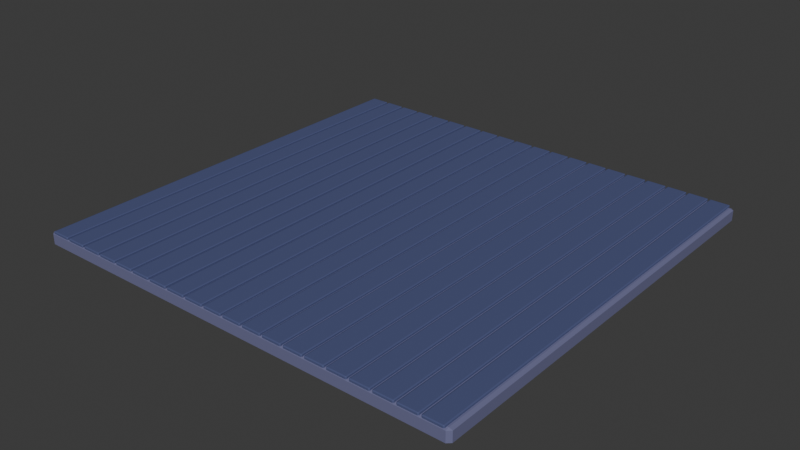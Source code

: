 # Source: Floor.blend  (saved by Blender 4.1.24; exported with 4.5.12 LTS)
import bpy
from mathutils import Matrix  # noqa: F401  (used for matrix-valued properties, if any)

bpy.ops.wm.read_factory_settings(use_empty=True)
scene = bpy.context.scene
scene.name = 'Scene'

# ---- collections
col_collection = bpy.data.collections.new('Collection'); scene.collection.children.link(col_collection)

# ---- materials (node trees are filled in below, after node groups)
mat_material_067 = bpy.data.materials.new('Material.067')
mat_material_067.use_transparent_shadow = False
mat_material_068 = bpy.data.materials.new('Material.068')
mat_material_068.use_transparent_shadow = False

# ---- material node trees
mat_material_067.use_nodes = True; mat_material_067.node_tree.nodes.clear()
_N = mat_material_067.node_tree.nodes; _L = mat_material_067.node_tree.links
n0 = _N.new('ShaderNodeBsdfPrincipled'); n0.name = 'Principled BSDF'; n0.location = (10, 300)
n0.inputs[0].default_value = (0.08022, 0.09759, 0.2232, 1.0)
n1 = _N.new('ShaderNodeOutputMaterial'); n1.name = 'Material Output'; n1.location = (300, 300)
_L.new(n0.outputs[0], n1.inputs[0])
n1.is_active_output = True
mat_material_068.use_nodes = True; mat_material_068.node_tree.nodes.clear()
_N = mat_material_068.node_tree.nodes; _L = mat_material_068.node_tree.links
n0 = _N.new('ShaderNodeBsdfPrincipled'); n0.name = 'Principled BSDF'; n0.location = (10, 300)
n0.inputs[0].default_value = (0.1559, 0.159, 0.2961, 1.0)
n1 = _N.new('ShaderNodeOutputMaterial'); n1.name = 'Material Output'; n1.location = (300, 300)
_L.new(n0.outputs[0], n1.inputs[0])
n1.is_active_output = True

# ---- world
world_world = bpy.data.worlds.new('World'); scene.world = world_world
world_world.use_nodes = True; world_world.node_tree.nodes.clear()
_N = world_world.node_tree.nodes; _L = world_world.node_tree.links
n0 = _N.new('ShaderNodeOutputWorld'); n0.name = 'World Output'; n0.location = (300, 300)
n1 = _N.new('ShaderNodeBackground'); n1.name = 'Background'; n1.location = (10, 300)
n1.inputs[0].default_value = (0.05088, 0.05088, 0.05088, 1.0)
_L.new(n1.outputs[0], n0.inputs[0])
n0.is_active_output = True
world_world.color = (0.05088, 0.05088, 0.05088)
world_world.use_sun_shadow = False
world_world.sun_shadow_jitter_overblur = 0.0

# ---- meshes
me_plane_006 = bpy.data.meshes.new('Plane.006')
me_plane_006.from_pydata([(-0.04607, -0.995, -0.005), (-0.04107, -1.0, -0.005), (-0.04107, -0.995, 0.0), (0.04107, -1.0, -0.005), (0.04607, -0.995, -0.005), (0.04107, -0.995, 0.0), (-0.04607, 0.995, -0.005), (-0.04107, 0.995, 0.0), (-0.04107, 1.0, -0.005), (0.04607, 0.995, -0.005), (0.04107, 1.0, -0.005), (0.04107, 0.995, 0.0), (-0.04607, -0.995, -0.025), (-0.04107, -0.995, -0.03), (-0.04107, -1.0, -0.025), (0.04107, -1.0, -0.025), (0.04107, -0.995, -0.03), (0.04607, -0.995, -0.025), (-0.04607, 0.995, -0.025), (-0.04107, 1.0, -0.025), (-0.04107, 0.995, -0.03), (0.04607, 0.995, -0.025), (0.04107, 0.995, -0.03), (0.04107, 1.0, -0.025), (0.05529, -0.995, -0.005), (0.06029, -1.0, -0.005), (0.06029, -0.995, 0.0), (0.1424, -1.0, -0.005), (0.1474, -0.995, -0.005), (0.1424, -0.995, 0.0), (0.05529, 0.995, -0.005), (0.06029, 0.995, 0.0), (0.06029, 1.0, -0.005), (0.1474, 0.995, -0.005), (0.1424, 1.0, -0.005), (0.1424, 0.995, 0.0), (0.05529, -0.995, -0.025), (0.06029, -0.995, -0.03), (0.06029, -1.0, -0.025), (0.1424, -1.0, -0.025), (0.1424, -0.995, -0.03), (0.1474, -0.995, -0.025), (0.05529, 0.995, -0.025), (0.06029, 1.0, -0.025), (0.06029, 0.995, -0.03), (0.1474, 0.995, -0.025), (0.1424, 0.995, -0.03), (0.1424, 1.0, -0.025), (0.1567, -0.995, -0.005), (0.1617, -1.0, -0.005), (0.1617, -0.995, 0.0), (0.2438, -1.0, -0.005), (0.2488, -0.995, -0.005), (0.2438, -0.995, 0.0), (0.1567, 0.995, -0.005), (0.1617, 0.995, 0.0), (0.1617, 1.0, -0.005), (0.2488, 0.995, -0.005), (0.2438, 1.0, -0.005), (0.2438, 0.995, 0.0), (0.1567, -0.995, -0.025), (0.1617, -0.995, -0.03), (0.1617, -1.0, -0.025), (0.2438, -1.0, -0.025), (0.2438, -0.995, -0.03), (0.2488, -0.995, -0.025), (0.1567, 0.995, -0.025), (0.1617, 1.0, -0.025), (0.1617, 0.995, -0.03), (0.2488, 0.995, -0.025), (0.2438, 0.995, -0.03), (0.2438, 1.0, -0.025), (0.258, -0.995, -0.005), (0.263, -1.0, -0.005), (0.263, -0.995, 0.0), (0.3452, -1.0, -0.005), (0.3502, -0.995, -0.005), (0.3452, -0.995, 0.0), (0.258, 0.995, -0.005), (0.263, 0.995, 0.0), (0.263, 1.0, -0.005), (0.3502, 0.995, -0.005), (0.3452, 1.0, -0.005), (0.3452, 0.995, 0.0), (0.258, -0.995, -0.025), (0.263, -0.995, -0.03), (0.263, -1.0, -0.025), (0.3452, -1.0, -0.025), (0.3452, -0.995, -0.03), (0.3502, -0.995, -0.025), (0.258, 0.995, -0.025), (0.263, 1.0, -0.025), (0.263, 0.995, -0.03), (0.3502, 0.995, -0.025), (0.3452, 0.995, -0.03), (0.3452, 1.0, -0.025), (0.3594, -0.995, -0.005), (0.3644, -1.0, -0.005), (0.3644, -0.995, 0.0), (0.4465, -1.0, -0.005), (0.4515, -0.995, -0.005), (0.4465, -0.995, 0.0), (0.3594, 0.995, -0.005), (0.3644, 0.995, 0.0), (0.3644, 1.0, -0.005), (0.4515, 0.995, -0.005), (0.4465, 1.0, -0.005), (0.4465, 0.995, 0.0), (0.3594, -0.995, -0.025), (0.3644, -0.995, -0.03), (0.3644, -1.0, -0.025), (0.4465, -1.0, -0.025), (0.4465, -0.995, -0.03), (0.4515, -0.995, -0.025), (0.3594, 0.995, -0.025), (0.3644, 1.0, -0.025), (0.3644, 0.995, -0.03), (0.4515, 0.995, -0.025), (0.4465, 0.995, -0.03), (0.4465, 1.0, -0.025), (0.4607, -0.995, -0.005), (0.4657, -1.0, -0.005), (0.4657, -0.995, 0.0), (0.5479, -1.0, -0.005), (0.5529, -0.995, -0.005), (0.5479, -0.995, 0.0), (0.4607, 0.995, -0.005), (0.4657, 0.995, 0.0), (0.4657, 1.0, -0.005), (0.5529, 0.995, -0.005), (0.5479, 1.0, -0.005), (0.5479, 0.995, 0.0), (0.4607, -0.995, -0.025), (0.4657, -0.995, -0.03), (0.4657, -1.0, -0.025), (0.5479, -1.0, -0.025), (0.5479, -0.995, -0.03), (0.5529, -0.995, -0.025), (0.4607, 0.995, -0.025), (0.4657, 1.0, -0.025), (0.4657, 0.995, -0.03), (0.5529, 0.995, -0.025), (0.5479, 0.995, -0.03), (0.5479, 1.0, -0.025), (0.5621, -0.995, -0.005), (0.5671, -1.0, -0.005), (0.5671, -0.995, 0.0), (0.6493, -1.0, -0.005), (0.6543, -0.995, -0.005), (0.6493, -0.995, 0.0), (0.5621, 0.995, -0.005), (0.5671, 0.995, 0.0), (0.5671, 1.0, -0.005), (0.6543, 0.995, -0.005), (0.6493, 1.0, -0.005), (0.6493, 0.995, 0.0), (0.5621, -0.995, -0.025), (0.5671, -0.995, -0.03), (0.5671, -1.0, -0.025), (0.6493, -1.0, -0.025), (0.6493, -0.995, -0.03), (0.6543, -0.995, -0.025), (0.5621, 0.995, -0.025), (0.5671, 1.0, -0.025), (0.5671, 0.995, -0.03), (0.6543, 0.995, -0.025), (0.6493, 0.995, -0.03), (0.6493, 1.0, -0.025), (0.6635, -0.995, -0.005), (0.6685, -1.0, -0.005), (0.6685, -0.995, 0.0), (0.7506, -1.0, -0.005), (0.7556, -0.995, -0.005), (0.7506, -0.995, 0.0), (0.6635, 0.995, -0.005), (0.6685, 0.995, 0.0), (0.6685, 1.0, -0.005), (0.7556, 0.995, -0.005), (0.7506, 1.0, -0.005), (0.7506, 0.995, 0.0), (0.6635, -0.995, -0.025), (0.6685, -0.995, -0.03), (0.6685, -1.0, -0.025), (0.7506, -1.0, -0.025), (0.7506, -0.995, -0.03), (0.7556, -0.995, -0.025), (0.6635, 0.995, -0.025), (0.6685, 1.0, -0.025), (0.6685, 0.995, -0.03), (0.7556, 0.995, -0.025), (0.7506, 0.995, -0.03), (0.7506, 1.0, -0.025), (0.7648, -0.995, -0.005), (0.7698, -1.0, -0.005), (0.7698, -0.995, 0.0), (0.852, -1.0, -0.005), (0.857, -0.995, -0.005), (0.852, -0.995, 0.0), (0.7648, 0.995, -0.005), (0.7698, 0.995, 0.0), (0.7698, 1.0, -0.005), (0.857, 0.995, -0.005), (0.852, 1.0, -0.005), (0.852, 0.995, 0.0), (0.7648, -0.995, -0.025), (0.7698, -0.995, -0.03), (0.7698, -1.0, -0.025), (0.852, -1.0, -0.025), (0.852, -0.995, -0.03), (0.857, -0.995, -0.025), (0.7648, 0.995, -0.025), (0.7698, 1.0, -0.025), (0.7698, 0.995, -0.03), (0.857, 0.995, -0.025), (0.852, 0.995, -0.03), (0.852, 1.0, -0.025), (0.8662, -0.995, -0.005), (0.8712, -1.0, -0.005), (0.8712, -0.995, 0.0), (0.9533, -1.0, -0.005), (0.9583, -0.995, -0.005), (0.9533, -0.995, 0.0), (0.8662, 0.995, -0.005), (0.8712, 0.995, 0.0), (0.8712, 1.0, -0.005), (0.9583, 0.995, -0.005), (0.9533, 1.0, -0.005), (0.9533, 0.995, 0.0), (0.8662, -0.995, -0.025), (0.8712, -0.995, -0.03), (0.8712, -1.0, -0.025), (0.9533, -1.0, -0.025), (0.9533, -0.995, -0.03), (0.9583, -0.995, -0.025), (0.8662, 0.995, -0.025), (0.8712, 1.0, -0.025), (0.8712, 0.995, -0.03), (0.9583, 0.995, -0.025), (0.9533, 0.995, -0.03), (0.9533, 1.0, -0.025), (0.9676, -0.995, -0.005), (0.9726, -1.0, -0.005), (0.9726, -0.995, 0.0), (1.055, -1.0, -0.005), (1.06, -0.995, -0.005), (1.055, -0.995, 0.0), (0.9676, 0.995, -0.005), (0.9726, 0.995, 0.0), (0.9726, 1.0, -0.005), (1.06, 0.995, -0.005), (1.055, 1.0, -0.005), (1.055, 0.995, 0.0), (0.9676, -0.995, -0.025), (0.9726, -0.995, -0.03), (0.9726, -1.0, -0.025), (1.055, -1.0, -0.025), (1.055, -0.995, -0.03), (1.06, -0.995, -0.025), (0.9676, 0.995, -0.025), (0.9726, 1.0, -0.025), (0.9726, 0.995, -0.03), (1.06, 0.995, -0.025), (1.055, 0.995, -0.03), (1.055, 1.0, -0.025), (1.069, -0.995, -0.005), (1.074, -1.0, -0.005), (1.074, -0.995, 0.0), (1.156, -1.0, -0.005), (1.161, -0.995, -0.005), (1.156, -0.995, 0.0), (1.069, 0.995, -0.005), (1.074, 0.995, 0.0), (1.074, 1.0, -0.005), (1.161, 0.995, -0.005), (1.156, 1.0, -0.005), (1.156, 0.995, 0.0), (1.069, -0.995, -0.025), (1.074, -0.995, -0.03), (1.074, -1.0, -0.025), (1.156, -1.0, -0.025), (1.156, -0.995, -0.03), (1.161, -0.995, -0.025), (1.069, 0.995, -0.025), (1.074, 1.0, -0.025), (1.074, 0.995, -0.03), (1.161, 0.995, -0.025), (1.156, 0.995, -0.03), (1.156, 1.0, -0.025), (1.17, -0.995, -0.005), (1.175, -1.0, -0.005), (1.175, -0.995, 0.0), (1.257, -1.0, -0.005), (1.262, -0.995, -0.005), (1.257, -0.995, 0.0), (1.17, 0.995, -0.005), (1.175, 0.995, 0.0), (1.175, 1.0, -0.005), (1.262, 0.995, -0.005), (1.257, 1.0, -0.005), (1.257, 0.995, 0.0), (1.17, -0.995, -0.025), (1.175, -0.995, -0.03), (1.175, -1.0, -0.025), (1.257, -1.0, -0.025), (1.257, -0.995, -0.03), (1.262, -0.995, -0.025), (1.17, 0.995, -0.025), (1.175, 1.0, -0.025), (1.175, 0.995, -0.03), (1.262, 0.995, -0.025), (1.257, 0.995, -0.03), (1.257, 1.0, -0.025), (1.272, -0.995, -0.005), (1.277, -1.0, -0.005), (1.277, -0.995, 0.0), (1.359, -1.0, -0.005), (1.364, -0.995, -0.005), (1.359, -0.995, 0.0), (1.272, 0.995, -0.005), (1.277, 0.995, 0.0), (1.277, 1.0, -0.005), (1.364, 0.995, -0.005), (1.359, 1.0, -0.005), (1.359, 0.995, 0.0), (1.272, -0.995, -0.025), (1.277, -0.995, -0.03), (1.277, -1.0, -0.025), (1.359, -1.0, -0.025), (1.359, -0.995, -0.03), (1.364, -0.995, -0.025), (1.272, 0.995, -0.025), (1.277, 1.0, -0.025), (1.277, 0.995, -0.03), (1.364, 0.995, -0.025), (1.359, 0.995, -0.03), (1.359, 1.0, -0.025), (1.373, -0.995, -0.005), (1.378, -1.0, -0.005), (1.378, -0.995, 0.0), (1.46, -1.0, -0.005), (1.465, -0.995, -0.005), (1.46, -0.995, 0.0), (1.373, 0.995, -0.005), (1.378, 0.995, 0.0), (1.378, 1.0, -0.005), (1.465, 0.995, -0.005), (1.46, 1.0, -0.005), (1.46, 0.995, 0.0), (1.373, -0.995, -0.025), (1.378, -0.995, -0.03), (1.378, -1.0, -0.025), (1.46, -1.0, -0.025), (1.46, -0.995, -0.03), (1.465, -0.995, -0.025), (1.373, 0.995, -0.025), (1.378, 1.0, -0.025), (1.378, 0.995, -0.03), (1.465, 0.995, -0.025), (1.46, 0.995, -0.03), (1.46, 1.0, -0.025), (1.474, -0.995, -0.005), (1.479, -1.0, -0.005), (1.479, -0.995, 0.0), (1.562, -1.0, -0.005), (1.567, -0.995, -0.005), (1.562, -0.995, 0.0), (1.474, 0.995, -0.005), (1.479, 0.995, 0.0), (1.479, 1.0, -0.005), (1.567, 0.995, -0.005), (1.562, 1.0, -0.005), (1.562, 0.995, 0.0), (1.474, -0.995, -0.025), (1.479, -0.995, -0.03), (1.479, -1.0, -0.025), (1.562, -1.0, -0.025), (1.562, -0.995, -0.03), (1.567, -0.995, -0.025), (1.474, 0.995, -0.025), (1.479, 1.0, -0.025), (1.479, 0.995, -0.03), (1.567, 0.995, -0.025), (1.562, 0.995, -0.03), (1.562, 1.0, -0.025), (1.576, -0.995, -0.005), (1.581, -1.0, -0.005), (1.581, -0.995, 0.0), (1.663, -1.0, -0.005), (1.668, -0.995, -0.005), (1.663, -0.995, 0.0), (1.576, 0.995, -0.005), (1.581, 0.995, 0.0), (1.581, 1.0, -0.005), (1.668, 0.995, -0.005), (1.663, 1.0, -0.005), (1.663, 0.995, 0.0), (1.576, -0.995, -0.025), (1.581, -0.995, -0.03), (1.581, -1.0, -0.025), (1.663, -1.0, -0.025), (1.663, -0.995, -0.03), (1.668, -0.995, -0.025), (1.576, 0.995, -0.025), (1.581, 1.0, -0.025), (1.581, 0.995, -0.03), (1.668, 0.995, -0.025), (1.663, 0.995, -0.03), (1.663, 1.0, -0.025), (1.677, -0.995, -0.005), (1.682, -1.0, -0.005), (1.682, -0.995, 0.0), (1.764, -1.0, -0.005), (1.769, -0.995, -0.005), (1.764, -0.995, 0.0), (1.677, 0.995, -0.005), (1.682, 0.995, 0.0), (1.682, 1.0, -0.005), (1.769, 0.995, -0.005), (1.764, 1.0, -0.005), (1.764, 0.995, 0.0), (1.677, -0.995, -0.025), (1.682, -0.995, -0.03), (1.682, -1.0, -0.025), (1.764, -1.0, -0.025), (1.764, -0.995, -0.03), (1.769, -0.995, -0.025), (1.677, 0.995, -0.025), (1.682, 1.0, -0.025), (1.682, 0.995, -0.03), (1.769, 0.995, -0.025), (1.764, 0.995, -0.03), (1.764, 1.0, -0.025), (1.778, -0.995, -0.005), (1.783, -1.0, -0.005), (1.783, -0.995, 0.0), (1.866, -1.0, -0.005), (1.871, -0.995, -0.005), (1.866, -0.995, 0.0), (1.778, 0.995, -0.005), (1.783, 0.995, 0.0), (1.783, 1.0, -0.005), (1.871, 0.995, -0.005), (1.866, 1.0, -0.005), (1.866, 0.995, 0.0), (1.778, -0.995, -0.025), (1.783, -0.995, -0.03), (1.783, -1.0, -0.025), (1.866, -1.0, -0.025), (1.866, -0.995, -0.03), (1.871, -0.995, -0.025), (1.778, 0.995, -0.025), (1.783, 1.0, -0.025), (1.783, 0.995, -0.03), (1.871, 0.995, -0.025), (1.866, 0.995, -0.03), (1.866, 1.0, -0.025), (1.88, -0.995, -0.005), (1.885, -1.0, -0.005), (1.885, -0.995, 0.0), (1.967, -1.0, -0.005), (1.972, -0.995, -0.005), (1.967, -0.995, 0.0), (1.88, 0.995, -0.005), (1.885, 0.995, 0.0), (1.885, 1.0, -0.005), (1.972, 0.995, -0.005), (1.967, 1.0, -0.005), (1.967, 0.995, 0.0), (1.88, -0.995, -0.025), (1.885, -0.995, -0.03), (1.885, -1.0, -0.025), (1.967, -1.0, -0.025), (1.967, -0.995, -0.03), (1.972, -0.995, -0.025), (1.88, 0.995, -0.025), (1.885, 1.0, -0.025), (1.885, 0.995, -0.03), (1.972, 0.995, -0.025), (1.967, 0.995, -0.03), (1.967, 1.0, -0.025), (-0.06704, -0.985, -0.03802), (-0.05157, -1.0, -0.03802), (-0.05157, -0.985, -0.02302), (1.979, -1.0, -0.03802), (1.995, -0.985, -0.03802), (1.979, -0.985, -0.02302), (-0.06704, 0.985, -0.03802), (-0.05157, 0.985, -0.02302), (-0.05157, 1.0, -0.03802), (1.995, 0.985, -0.03802), (1.979, 1.0, -0.03802), (1.979, 0.985, -0.02302), (-0.06704, -0.985, -0.168), (-0.05157, -0.985, -0.183), (-0.05157, -1.0, -0.168), (1.979, -1.0, -0.168), (1.979, -0.985, -0.183), (1.995, -0.985, -0.168), (-0.06704, 0.985, -0.168), (-0.05157, 1.0, -0.168), (-0.05157, 0.985, -0.183), (1.995, 0.985, -0.168), (1.979, 0.985, -0.183), (1.979, 1.0, -0.168)], [], [(3, 1, 14, 15), (2, 5, 11, 7), (9, 4, 17, 21), (8, 10, 23, 19), (13, 20, 22, 16), (0, 1, 2), (3, 4, 5), (6, 7, 8), (9, 10, 11), (12, 13, 14), (15, 16, 17), (18, 19, 20), (21, 22, 23), (6, 0, 2, 7), (1, 3, 5, 2), (4, 9, 11, 5), (10, 8, 7, 11), (20, 13, 12, 18), (13, 16, 15, 14), (16, 22, 21, 17), (22, 20, 19, 23), (0, 12, 14, 1), (3, 15, 17, 4), (8, 19, 18, 6), (9, 21, 23, 10), (0, 6, 18, 12), (27, 25, 38, 39), (26, 29, 35, 31), (33, 28, 41, 45), (32, 34, 47, 43), (37, 44, 46, 40), (24, 25, 26), (27, 28, 29), (30, 31, 32), (33, 34, 35), (36, 37, 38), (39, 40, 41), (42, 43, 44), (45, 46, 47), (30, 24, 26, 31), (25, 27, 29, 26), (28, 33, 35, 29), (34, 32, 31, 35), (44, 37, 36, 42), (37, 40, 39, 38), (40, 46, 45, 41), (46, 44, 43, 47), (24, 36, 38, 25), (27, 39, 41, 28), (32, 43, 42, 30), (33, 45, 47, 34), (24, 30, 42, 36), (51, 49, 62, 63), (50, 53, 59, 55), (57, 52, 65, 69), (56, 58, 71, 67), (61, 68, 70, 64), (48, 49, 50), (51, 52, 53), (54, 55, 56), (57, 58, 59), (60, 61, 62), (63, 64, 65), (66, 67, 68), (69, 70, 71), (54, 48, 50, 55), (49, 51, 53, 50), (52, 57, 59, 53), (58, 56, 55, 59), (68, 61, 60, 66), (61, 64, 63, 62), (64, 70, 69, 65), (70, 68, 67, 71), (48, 60, 62, 49), (51, 63, 65, 52), (56, 67, 66, 54), (57, 69, 71, 58), (48, 54, 66, 60), (75, 73, 86, 87), (74, 77, 83, 79), (81, 76, 89, 93), (80, 82, 95, 91), (85, 92, 94, 88), (72, 73, 74), (75, 76, 77), (78, 79, 80), (81, 82, 83), (84, 85, 86), (87, 88, 89), (90, 91, 92), (93, 94, 95), (78, 72, 74, 79), (73, 75, 77, 74), (76, 81, 83, 77), (82, 80, 79, 83), (92, 85, 84, 90), (85, 88, 87, 86), (88, 94, 93, 89), (94, 92, 91, 95), (72, 84, 86, 73), (75, 87, 89, 76), (80, 91, 90, 78), (81, 93, 95, 82), (72, 78, 90, 84), (99, 97, 110, 111), (98, 101, 107, 103), (105, 100, 113, 117), (104, 106, 119, 115), (109, 116, 118, 112), (96, 97, 98), (99, 100, 101), (102, 103, 104), (105, 106, 107), (108, 109, 110), (111, 112, 113), (114, 115, 116), (117, 118, 119), (102, 96, 98, 103), (97, 99, 101, 98), (100, 105, 107, 101), (106, 104, 103, 107), (116, 109, 108, 114), (109, 112, 111, 110), (112, 118, 117, 113), (118, 116, 115, 119), (96, 108, 110, 97), (99, 111, 113, 100), (104, 115, 114, 102), (105, 117, 119, 106), (96, 102, 114, 108), (123, 121, 134, 135), (122, 125, 131, 127), (129, 124, 137, 141), (128, 130, 143, 139), (133, 140, 142, 136), (120, 121, 122), (123, 124, 125), (126, 127, 128), (129, 130, 131), (132, 133, 134), (135, 136, 137), (138, 139, 140), (141, 142, 143), (126, 120, 122, 127), (121, 123, 125, 122), (124, 129, 131, 125), (130, 128, 127, 131), (140, 133, 132, 138), (133, 136, 135, 134), (136, 142, 141, 137), (142, 140, 139, 143), (120, 132, 134, 121), (123, 135, 137, 124), (128, 139, 138, 126), (129, 141, 143, 130), (120, 126, 138, 132), (147, 145, 158, 159), (146, 149, 155, 151), (153, 148, 161, 165), (152, 154, 167, 163), (157, 164, 166, 160), (144, 145, 146), (147, 148, 149), (150, 151, 152), (153, 154, 155), (156, 157, 158), (159, 160, 161), (162, 163, 164), (165, 166, 167), (150, 144, 146, 151), (145, 147, 149, 146), (148, 153, 155, 149), (154, 152, 151, 155), (164, 157, 156, 162), (157, 160, 159, 158), (160, 166, 165, 161), (166, 164, 163, 167), (144, 156, 158, 145), (147, 159, 161, 148), (152, 163, 162, 150), (153, 165, 167, 154), (144, 150, 162, 156), (171, 169, 182, 183), (170, 173, 179, 175), (177, 172, 185, 189), (176, 178, 191, 187), (181, 188, 190, 184), (168, 169, 170), (171, 172, 173), (174, 175, 176), (177, 178, 179), (180, 181, 182), (183, 184, 185), (186, 187, 188), (189, 190, 191), (174, 168, 170, 175), (169, 171, 173, 170), (172, 177, 179, 173), (178, 176, 175, 179), (188, 181, 180, 186), (181, 184, 183, 182), (184, 190, 189, 185), (190, 188, 187, 191), (168, 180, 182, 169), (171, 183, 185, 172), (176, 187, 186, 174), (177, 189, 191, 178), (168, 174, 186, 180), (195, 193, 206, 207), (194, 197, 203, 199), (201, 196, 209, 213), (200, 202, 215, 211), (205, 212, 214, 208), (192, 193, 194), (195, 196, 197), (198, 199, 200), (201, 202, 203), (204, 205, 206), (207, 208, 209), (210, 211, 212), (213, 214, 215), (198, 192, 194, 199), (193, 195, 197, 194), (196, 201, 203, 197), (202, 200, 199, 203), (212, 205, 204, 210), (205, 208, 207, 206), (208, 214, 213, 209), (214, 212, 211, 215), (192, 204, 206, 193), (195, 207, 209, 196), (200, 211, 210, 198), (201, 213, 215, 202), (192, 198, 210, 204), (219, 217, 230, 231), (218, 221, 227, 223), (225, 220, 233, 237), (224, 226, 239, 235), (229, 236, 238, 232), (216, 217, 218), (219, 220, 221), (222, 223, 224), (225, 226, 227), (228, 229, 230), (231, 232, 233), (234, 235, 236), (237, 238, 239), (222, 216, 218, 223), (217, 219, 221, 218), (220, 225, 227, 221), (226, 224, 223, 227), (236, 229, 228, 234), (229, 232, 231, 230), (232, 238, 237, 233), (238, 236, 235, 239), (216, 228, 230, 217), (219, 231, 233, 220), (224, 235, 234, 222), (225, 237, 239, 226), (216, 222, 234, 228), (243, 241, 254, 255), (242, 245, 251, 247), (249, 244, 257, 261), (248, 250, 263, 259), (253, 260, 262, 256), (240, 241, 242), (243, 244, 245), (246, 247, 248), (249, 250, 251), (252, 253, 254), (255, 256, 257), (258, 259, 260), (261, 262, 263), (246, 240, 242, 247), (241, 243, 245, 242), (244, 249, 251, 245), (250, 248, 247, 251), (260, 253, 252, 258), (253, 256, 255, 254), (256, 262, 261, 257), (262, 260, 259, 263), (240, 252, 254, 241), (243, 255, 257, 244), (248, 259, 258, 246), (249, 261, 263, 250), (240, 246, 258, 252), (267, 265, 278, 279), (266, 269, 275, 271), (273, 268, 281, 285), (272, 274, 287, 283), (277, 284, 286, 280), (264, 265, 266), (267, 268, 269), (270, 271, 272), (273, 274, 275), (276, 277, 278), (279, 280, 281), (282, 283, 284), (285, 286, 287), (270, 264, 266, 271), (265, 267, 269, 266), (268, 273, 275, 269), (274, 272, 271, 275), (284, 277, 276, 282), (277, 280, 279, 278), (280, 286, 285, 281), (286, 284, 283, 287), (264, 276, 278, 265), (267, 279, 281, 268), (272, 283, 282, 270), (273, 285, 287, 274), (264, 270, 282, 276), (291, 289, 302, 303), (290, 293, 299, 295), (297, 292, 305, 309), (296, 298, 311, 307), (301, 308, 310, 304), (288, 289, 290), (291, 292, 293), (294, 295, 296), (297, 298, 299), (300, 301, 302), (303, 304, 305), (306, 307, 308), (309, 310, 311), (294, 288, 290, 295), (289, 291, 293, 290), (292, 297, 299, 293), (298, 296, 295, 299), (308, 301, 300, 306), (301, 304, 303, 302), (304, 310, 309, 305), (310, 308, 307, 311), (288, 300, 302, 289), (291, 303, 305, 292), (296, 307, 306, 294), (297, 309, 311, 298), (288, 294, 306, 300), (315, 313, 326, 327), (314, 317, 323, 319), (321, 316, 329, 333), (320, 322, 335, 331), (325, 332, 334, 328), (312, 313, 314), (315, 316, 317), (318, 319, 320), (321, 322, 323), (324, 325, 326), (327, 328, 329), (330, 331, 332), (333, 334, 335), (318, 312, 314, 319), (313, 315, 317, 314), (316, 321, 323, 317), (322, 320, 319, 323), (332, 325, 324, 330), (325, 328, 327, 326), (328, 334, 333, 329), (334, 332, 331, 335), (312, 324, 326, 313), (315, 327, 329, 316), (320, 331, 330, 318), (321, 333, 335, 322), (312, 318, 330, 324), (339, 337, 350, 351), (338, 341, 347, 343), (345, 340, 353, 357), (344, 346, 359, 355), (349, 356, 358, 352), (336, 337, 338), (339, 340, 341), (342, 343, 344), (345, 346, 347), (348, 349, 350), (351, 352, 353), (354, 355, 356), (357, 358, 359), (342, 336, 338, 343), (337, 339, 341, 338), (340, 345, 347, 341), (346, 344, 343, 347), (356, 349, 348, 354), (349, 352, 351, 350), (352, 358, 357, 353), (358, 356, 355, 359), (336, 348, 350, 337), (339, 351, 353, 340), (344, 355, 354, 342), (345, 357, 359, 346), (336, 342, 354, 348), (363, 361, 374, 375), (362, 365, 371, 367), (369, 364, 377, 381), (368, 370, 383, 379), (373, 380, 382, 376), (360, 361, 362), (363, 364, 365), (366, 367, 368), (369, 370, 371), (372, 373, 374), (375, 376, 377), (378, 379, 380), (381, 382, 383), (366, 360, 362, 367), (361, 363, 365, 362), (364, 369, 371, 365), (370, 368, 367, 371), (380, 373, 372, 378), (373, 376, 375, 374), (376, 382, 381, 377), (382, 380, 379, 383), (360, 372, 374, 361), (363, 375, 377, 364), (368, 379, 378, 366), (369, 381, 383, 370), (360, 366, 378, 372), (387, 385, 398, 399), (386, 389, 395, 391), (393, 388, 401, 405), (392, 394, 407, 403), (397, 404, 406, 400), (384, 385, 386), (387, 388, 389), (390, 391, 392), (393, 394, 395), (396, 397, 398), (399, 400, 401), (402, 403, 404), (405, 406, 407), (390, 384, 386, 391), (385, 387, 389, 386), (388, 393, 395, 389), (394, 392, 391, 395), (404, 397, 396, 402), (397, 400, 399, 398), (400, 406, 405, 401), (406, 404, 403, 407), (384, 396, 398, 385), (387, 399, 401, 388), (392, 403, 402, 390), (393, 405, 407, 394), (384, 390, 402, 396), (411, 409, 422, 423), (410, 413, 419, 415), (417, 412, 425, 429), (416, 418, 431, 427), (421, 428, 430, 424), (408, 409, 410), (411, 412, 413), (414, 415, 416), (417, 418, 419), (420, 421, 422), (423, 424, 425), (426, 427, 428), (429, 430, 431), (414, 408, 410, 415), (409, 411, 413, 410), (412, 417, 419, 413), (418, 416, 415, 419), (428, 421, 420, 426), (421, 424, 423, 422), (424, 430, 429, 425), (430, 428, 427, 431), (408, 420, 422, 409), (411, 423, 425, 412), (416, 427, 426, 414), (417, 429, 431, 418), (408, 414, 426, 420), (435, 433, 446, 447), (434, 437, 443, 439), (441, 436, 449, 453), (440, 442, 455, 451), (445, 452, 454, 448), (432, 433, 434), (435, 436, 437), (438, 439, 440), (441, 442, 443), (444, 445, 446), (447, 448, 449), (450, 451, 452), (453, 454, 455), (438, 432, 434, 439), (433, 435, 437, 434), (436, 441, 443, 437), (442, 440, 439, 443), (452, 445, 444, 450), (445, 448, 447, 446), (448, 454, 453, 449), (454, 452, 451, 455), (432, 444, 446, 433), (435, 447, 449, 436), (440, 451, 450, 438), (441, 453, 455, 442), (432, 438, 450, 444), (459, 457, 470, 471), (458, 461, 467, 463), (465, 460, 473, 477), (464, 466, 479, 475), (469, 476, 478, 472), (456, 457, 458), (459, 460, 461), (462, 463, 464), (465, 466, 467), (468, 469, 470), (471, 472, 473), (474, 475, 476), (477, 478, 479), (462, 456, 458, 463), (457, 459, 461, 458), (460, 465, 467, 461), (466, 464, 463, 467), (476, 469, 468, 474), (469, 472, 471, 470), (472, 478, 477, 473), (478, 476, 475, 479), (456, 468, 470, 457), (459, 471, 473, 460), (464, 475, 474, 462), (465, 477, 479, 466), (456, 462, 474, 468), (483, 481, 494, 495), (482, 485, 491, 487), (489, 484, 497, 501), (488, 490, 503, 499), (493, 500, 502, 496), (480, 481, 482), (483, 484, 485), (486, 487, 488), (489, 490, 491), (492, 493, 494), (495, 496, 497), (498, 499, 500), (501, 502, 503), (486, 480, 482, 487), (481, 483, 485, 482), (484, 489, 491, 485), (490, 488, 487, 491), (500, 493, 492, 498), (493, 496, 495, 494), (496, 502, 501, 497), (502, 500, 499, 503), (480, 492, 494, 481), (483, 495, 497, 484), (488, 499, 498, 486), (489, 501, 503, 490), (480, 486, 498, 492)])
me_plane_006.polygons.foreach_set('material_index', [0, 0, 0, 0, 0, 0, 0, 0, 0, 0, 0, 0, 0, 0, 0, 0, 0, 0, 0, 0, 0, 0, 0, 0, 0, 0, 0, 0, 0, 0, 0, 0, 0, 0, 0, 0, 0, 0, 0, 0, 0, 0, 0, 0, 0, 0, 0, 0, 0, 0, 0, 0, 0, 0, 0, 0, 0, 0, 0, 0, 0, 0, 0, 0, 0, 0, 0, 0, 0, 0, 0, 0, 0, 0, 0, 0, 0, 0, 0, 0, 0, 0, 0, 0, 0, 0, 0, 0, 0, 0, 0, 0, 0, 0, 0, 0, 0, 0, 0, 0, 0, 0, 0, 0, 0, 0, 0, 0, 0, 0, 0, 0, 0, 0, 0, 0, 0, 0, 0, 0, 0, 0, 0, 0, 0, 0, 0, 0, 0, 0, 0, 0, 0, 0, 0, 0, 0, 0, 0, 0, 0, 0, 0, 0, 0, 0, 0, 0, 0, 0, 0, 0, 0, 0, 0, 0, 0, 0, 0, 0, 0, 0, 0, 0, 0, 0, 0, 0, 0, 0, 0, 0, 0, 0, 0, 0, 0, 0, 0, 0, 0, 0, 0, 0, 0, 0, 0, 0, 0, 0, 0, 0, 0, 0, 0, 0, 0, 0, 0, 0, 0, 0, 0, 0, 0, 0, 0, 0, 0, 0, 0, 0, 0, 0, 0, 0, 0, 0, 0, 0, 0, 0, 0, 0, 0, 0, 0, 0, 0, 0, 0, 0, 0, 0, 0, 0, 0, 0, 0, 0, 0, 0, 0, 0, 0, 0, 0, 0, 0, 0, 0, 0, 0, 0, 0, 0, 0, 0, 0, 0, 0, 0, 0, 0, 0, 0, 0, 0, 0, 0, 0, 0, 0, 0, 0, 0, 0, 0, 0, 0, 0, 0, 0, 0, 0, 0, 0, 0, 0, 0, 0, 0, 0, 0, 0, 0, 0, 0, 0, 0, 0, 0, 0, 0, 0, 0, 0, 0, 0, 0, 0, 0, 0, 0, 0, 0, 0, 0, 0, 0, 0, 0, 0, 0, 0, 0, 0, 0, 0, 0, 0, 0, 0, 0, 0, 0, 0, 0, 0, 0, 0, 0, 0, 0, 0, 0, 0, 0, 0, 0, 0, 0, 0, 0, 0, 0, 0, 0, 0, 0, 0, 0, 0, 0, 0, 0, 0, 0, 0, 0, 0, 0, 0, 0, 0, 0, 0, 0, 0, 0, 0, 0, 0, 0, 0, 0, 0, 0, 0, 0, 0, 0, 0, 0, 0, 0, 0, 0, 0, 0, 0, 0, 0, 0, 0, 0, 0, 0, 0, 0, 0, 0, 0, 0, 0, 0, 0, 0, 0, 0, 0, 0, 0, 0, 0, 0, 0, 0, 0, 0, 0, 0, 0, 0, 0, 0, 0, 0, 0, 0, 0, 0, 0, 0, 0, 0, 0, 0, 0, 0, 0, 0, 0, 0, 0, 0, 0, 0, 0, 0, 0, 0, 0, 0, 0, 0, 0, 0, 0, 0, 0, 0, 0, 0, 0, 0, 0, 0, 0, 0, 0, 0, 0, 0, 0, 0, 0, 0, 0, 0, 0, 0, 0, 0, 0, 0, 0, 0, 0, 0, 0, 0, 0, 0, 0, 0, 0, 0, 0, 0, 0, 0, 0, 0, 0, 0, 0, 0, 0, 0, 1, 1, 1, 1, 1, 1, 1, 1, 1, 1, 1, 1, 1, 1, 1, 1, 1, 1, 1, 1, 1, 1, 1, 1, 1, 1])
_uv = me_plane_006.uv_layers.new(name='UVMap')
_uv.uv.foreach_set('vector', [0.9457, 0.0, 0.05426, 0.0, 0.05426, 0.0, 0.9457, 0.0, 0.05426, 0.0025, 0.9457, 0.0025, 0.9457, 0.9975, 0.05426, 0.9975, 1.0, 0.9975, 1.0, 0.0025, 1.0, 0.0025, 1.0, 0.9975, 0.05426, 1.0, 0.9457, 1.0, 0.9457, 1.0, 0.05426, 1.0, 0.05426, 0.0025, 0.05426, 0.9975, 0.9457, 0.9975, 0.9457, 0.0025, 0.0, 0.0025, 0.05426, 0.0, 0.05426, 0.0025, 0.9457, 0.0, 1.0, 0.0025, 0.9457, 0.0025, 0.0, 0.9975, 0.05426, 0.9975, 0.05426, 1.0, 1.0, 0.9975, 0.9457, 1.0, 0.9457, 0.9975, 0.0, 0.0025, 0.05426, 0.0025, 0.05426, 0.0, 0.9457, 0.0, 0.9457, 0.0025, 1.0, 0.0025, 0.0, 0.9975, 0.05426, 1.0, 0.05426, 0.9975, 1.0, 0.9975, 0.9457, 0.9975, 0.9457, 1.0, 0.0, 0.9975, 0.0, 0.0025, 0.05426, 0.0025, 0.05426, 0.9975, 0.05426, 0.0, 0.9457, 0.0, 0.9457, 0.0025, 0.05426, 0.0025, 1.0, 0.0025, 1.0, 0.9975, 0.9457, 0.9975, 0.9457, 0.0025, 0.9457, 1.0, 0.05426, 1.0, 0.05426, 0.9975, 0.9457, 0.9975, 0.05426, 0.9975, 0.05426, 0.0025, 0.0, 0.0025, 0.0, 0.9975, 0.05426, 0.0025, 0.9457, 0.0025, 0.9457, 0.0, 0.05426, 0.0, 0.9457, 0.0025, 0.9457, 0.9975, 1.0, 0.9975, 1.0, 0.0025, 0.9457, 0.9975, 0.05426, 0.9975, 0.05426, 1.0, 0.9457, 1.0, 0.0, 0.0025, 0.0, 0.0025, 0.05426, 0.0, 0.05426, 0.0, 0.9457, 0.0, 0.9457, 0.0, 1.0, 0.0025, 1.0, 0.0025, 0.05426, 1.0, 0.05426, 1.0, 0.0, 0.9975, 0.0, 0.9975, 1.0, 0.9975, 1.0, 0.9975, 0.9457, 1.0, 0.9457, 1.0, 0.0, 0.0025, 0.0, 0.9975, 0.0, 0.9975, 0.0, 0.0025, 0.9457, 0.0, 0.05426, 0.0, 0.05426, 0.0, 0.9457, 0.0, 0.05426, 0.0025, 0.9457, 0.0025, 0.9457, 0.9975, 0.05426, 0.9975, 1.0, 0.9975, 1.0, 0.0025, 1.0, 0.0025, 1.0, 0.9975, 0.05426, 1.0, 0.9457, 1.0, 0.9457, 1.0, 0.05426, 1.0, 0.05426, 0.0025, 0.05426, 0.9975, 0.9457, 0.9975, 0.9457, 0.0025, 0.0, 0.0025, 0.05426, 0.0, 0.05426, 0.0025, 0.9457, 0.0, 1.0, 0.0025, 0.9457, 0.0025, 0.0, 0.9975, 0.05426, 0.9975, 0.05426, 1.0, 1.0, 0.9975, 0.9457, 1.0, 0.9457, 0.9975, 0.0, 0.0025, 0.05426, 0.0025, 0.05426, 0.0, 0.9457, 0.0, 0.9457, 0.0025, 1.0, 0.0025, 0.0, 0.9975, 0.05426, 1.0, 0.05426, 0.9975, 1.0, 0.9975, 0.9457, 0.9975, 0.9457, 1.0, 0.0, 0.9975, 0.0, 0.0025, 0.05426, 0.0025, 0.05426, 0.9975, 0.05426, 0.0, 0.9457, 0.0, 0.9457, 0.0025, 0.05426, 0.0025, 1.0, 0.0025, 1.0, 0.9975, 0.9457, 0.9975, 0.9457, 0.0025, 0.9457, 1.0, 0.05426, 1.0, 0.05426, 0.9975, 0.9457, 0.9975, 0.05426, 0.9975, 0.05426, 0.0025, 0.0, 0.0025, 0.0, 0.9975, 0.05426, 0.0025, 0.9457, 0.0025, 0.9457, 0.0, 0.05426, 0.0, 0.9457, 0.0025, 0.9457, 0.9975, 1.0, 0.9975, 1.0, 0.0025, 0.9457, 0.9975, 0.05426, 0.9975, 0.05426, 1.0, 0.9457, 1.0, 0.0, 0.0025, 0.0, 0.0025, 0.05426, 0.0, 0.05426, 0.0, 0.9457, 0.0, 0.9457, 0.0, 1.0, 0.0025, 1.0, 0.0025, 0.05426, 1.0, 0.05426, 1.0, 0.0, 0.9975, 0.0, 0.9975, 1.0, 0.9975, 1.0, 0.9975, 0.9457, 1.0, 0.9457, 1.0, 0.0, 0.0025, 0.0, 0.9975, 0.0, 0.9975, 0.0, 0.0025, 0.9457, 0.0, 0.05426, 0.0, 0.05426, 0.0, 0.9457, 0.0, 0.05426, 0.0025, 0.9457, 0.0025, 0.9457, 0.9975, 0.05426, 0.9975, 1.0, 0.9975, 1.0, 0.0025, 1.0, 0.0025, 1.0, 0.9975, 0.05426, 1.0, 0.9457, 1.0, 0.9457, 1.0, 0.05426, 1.0, 0.05426, 0.0025, 0.05426, 0.9975, 0.9457, 0.9975, 0.9457, 0.0025, 0.0, 0.0025, 0.05426, 0.0, 0.05426, 0.0025, 0.9457, 0.0, 1.0, 0.0025, 0.9457, 0.0025, 0.0, 0.9975, 0.05426, 0.9975, 0.05426, 1.0, 1.0, 0.9975, 0.9457, 1.0, 0.9457, 0.9975, 0.0, 0.0025, 0.05426, 0.0025, 0.05426, 0.0, 0.9457, 0.0, 0.9457, 0.0025, 1.0, 0.0025, 0.0, 0.9975, 0.05426, 1.0, 0.05426, 0.9975, 1.0, 0.9975, 0.9457, 0.9975, 0.9457, 1.0, 0.0, 0.9975, 0.0, 0.0025, 0.05426, 0.0025, 0.05426, 0.9975, 0.05426, 0.0, 0.9457, 0.0, 0.9457, 0.0025, 0.05426, 0.0025, 1.0, 0.0025, 1.0, 0.9975, 0.9457, 0.9975, 0.9457, 0.0025, 0.9457, 1.0, 0.05426, 1.0, 0.05426, 0.9975, 0.9457, 0.9975, 0.05426, 0.9975, 0.05426, 0.0025, 0.0, 0.0025, 0.0, 0.9975, 0.05426, 0.0025, 0.9457, 0.0025, 0.9457, 0.0, 0.05426, 0.0, 0.9457, 0.0025, 0.9457, 0.9975, 1.0, 0.9975, 1.0, 0.0025, 0.9457, 0.9975, 0.05426, 0.9975, 0.05426, 1.0, 0.9457, 1.0, 0.0, 0.0025, 0.0, 0.0025, 0.05426, 0.0, 0.05426, 0.0, 0.9457, 0.0, 0.9457, 0.0, 1.0, 0.0025, 1.0, 0.0025, 0.05426, 1.0, 0.05426, 1.0, 0.0, 0.9975, 0.0, 0.9975, 1.0, 0.9975, 1.0, 0.9975, 0.9457, 1.0, 0.9457, 1.0, 0.0, 0.0025, 0.0, 0.9975, 0.0, 0.9975, 0.0, 0.0025, 0.9457, 0.0, 0.05426, 0.0, 0.05426, 0.0, 0.9457, 0.0, 0.05426, 0.0025, 0.9457, 0.0025, 0.9457, 0.9975, 0.05426, 0.9975, 1.0, 0.9975, 1.0, 0.0025, 1.0, 0.0025, 1.0, 0.9975, 0.05426, 1.0, 0.9457, 1.0, 0.9457, 1.0, 0.05426, 1.0, 0.05426, 0.0025, 0.05426, 0.9975, 0.9457, 0.9975, 0.9457, 0.0025, 0.0, 0.0025, 0.05426, 0.0, 0.05426, 0.0025, 0.9457, 0.0, 1.0, 0.0025, 0.9457, 0.0025, 0.0, 0.9975, 0.05426, 0.9975, 0.05426, 1.0, 1.0, 0.9975, 0.9457, 1.0, 0.9457, 0.9975, 0.0, 0.0025, 0.05426, 0.0025, 0.05426, 0.0, 0.9457, 0.0, 0.9457, 0.0025, 1.0, 0.0025, 0.0, 0.9975, 0.05426, 1.0, 0.05426, 0.9975, 1.0, 0.9975, 0.9457, 0.9975, 0.9457, 1.0, 0.0, 0.9975, 0.0, 0.0025, 0.05426, 0.0025, 0.05426, 0.9975, 0.05426, 0.0, 0.9457, 0.0, 0.9457, 0.0025, 0.05426, 0.0025, 1.0, 0.0025, 1.0, 0.9975, 0.9457, 0.9975, 0.9457, 0.0025, 0.9457, 1.0, 0.05426, 1.0, 0.05426, 0.9975, 0.9457, 0.9975, 0.05426, 0.9975, 0.05426, 0.0025, 0.0, 0.0025, 0.0, 0.9975, 0.05426, 0.0025, 0.9457, 0.0025, 0.9457, 0.0, 0.05426, 0.0, 0.9457, 0.0025, 0.9457, 0.9975, 1.0, 0.9975, 1.0, 0.0025, 0.9457, 0.9975, 0.05426, 0.9975, 0.05426, 1.0, 0.9457, 1.0, 0.0, 0.0025, 0.0, 0.0025, 0.05426, 0.0, 0.05426, 0.0, 0.9457, 0.0, 0.9457, 0.0, 1.0, 0.0025, 1.0, 0.0025, 0.05426, 1.0, 0.05426, 1.0, 0.0, 0.9975, 0.0, 0.9975, 1.0, 0.9975, 1.0, 0.9975, 0.9457, 1.0, 0.9457, 1.0, 0.0, 0.0025, 0.0, 0.9975, 0.0, 0.9975, 0.0, 0.0025, 0.9457, 0.0, 0.05426, 0.0, 0.05426, 0.0, 0.9457, 0.0, 0.05426, 0.0025, 0.9457, 0.0025, 0.9457, 0.9975, 0.05426, 0.9975, 1.0, 0.9975, 1.0, 0.0025, 1.0, 0.0025, 1.0, 0.9975, 0.05426, 1.0, 0.9457, 1.0, 0.9457, 1.0, 0.05426, 1.0, 0.05426, 0.0025, 0.05426, 0.9975, 0.9457, 0.9975, 0.9457, 0.0025, 0.0, 0.0025, 0.05426, 0.0, 0.05426, 0.0025, 0.9457, 0.0, 1.0, 0.0025, 0.9457, 0.0025, 0.0, 0.9975, 0.05426, 0.9975, 0.05426, 1.0, 1.0, 0.9975, 0.9457, 1.0, 0.9457, 0.9975, 0.0, 0.0025, 0.05426, 0.0025, 0.05426, 0.0, 0.9457, 0.0, 0.9457, 0.0025, 1.0, 0.0025, 0.0, 0.9975, 0.05426, 1.0, 0.05426, 0.9975, 1.0, 0.9975, 0.9457, 0.9975, 0.9457, 1.0, 0.0, 0.9975, 0.0, 0.0025, 0.05426, 0.0025, 0.05426, 0.9975, 0.05426, 0.0, 0.9457, 0.0, 0.9457, 0.0025, 0.05426, 0.0025, 1.0, 0.0025, 1.0, 0.9975, 0.9457, 0.9975, 0.9457, 0.0025, 0.9457, 1.0, 0.05426, 1.0, 0.05426, 0.9975, 0.9457, 0.9975, 0.05426, 0.9975, 0.05426, 0.0025, 0.0, 0.0025, 0.0, 0.9975, 0.05426, 0.0025, 0.9457, 0.0025, 0.9457, 0.0, 0.05426, 0.0, 0.9457, 0.0025, 0.9457, 0.9975, 1.0, 0.9975, 1.0, 0.0025, 0.9457, 0.9975, 0.05426, 0.9975, 0.05426, 1.0, 0.9457, 1.0, 0.0, 0.0025, 0.0, 0.0025, 0.05426, 0.0, 0.05426, 0.0, 0.9457, 0.0, 0.9457, 0.0, 1.0, 0.0025, 1.0, 0.0025, 0.05426, 1.0, 0.05426, 1.0, 0.0, 0.9975, 0.0, 0.9975, 1.0, 0.9975, 1.0, 0.9975, 0.9457, 1.0, 0.9457, 1.0, 0.0, 0.0025, 0.0, 0.9975, 0.0, 0.9975, 0.0, 0.0025, 0.9457, 0.0, 0.05426, 0.0, 0.05426, 0.0, 0.9457, 0.0, 0.05426, 0.0025, 0.9457, 0.0025, 0.9457, 0.9975, 0.05426, 0.9975, 1.0, 0.9975, 1.0, 0.0025, 1.0, 0.0025, 1.0, 0.9975, 0.05426, 1.0, 0.9457, 1.0, 0.9457, 1.0, 0.05426, 1.0, 0.05426, 0.0025, 0.05426, 0.9975, 0.9457, 0.9975, 0.9457, 0.0025, 0.0, 0.0025, 0.05426, 0.0, 0.05426, 0.0025, 0.9457, 0.0, 1.0, 0.0025, 0.9457, 0.0025, 0.0, 0.9975, 0.05426, 0.9975, 0.05426, 1.0, 1.0, 0.9975, 0.9457, 1.0, 0.9457, 0.9975, 0.0, 0.0025, 0.05426, 0.0025, 0.05426, 0.0, 0.9457, 0.0, 0.9457, 0.0025, 1.0, 0.0025, 0.0, 0.9975, 0.05426, 1.0, 0.05426, 0.9975, 1.0, 0.9975, 0.9457, 0.9975, 0.9457, 1.0, 0.0, 0.9975, 0.0, 0.0025, 0.05426, 0.0025, 0.05426, 0.9975, 0.05426, 0.0, 0.9457, 0.0, 0.9457, 0.0025, 0.05426, 0.0025, 1.0, 0.0025, 1.0, 0.9975, 0.9457, 0.9975, 0.9457, 0.0025, 0.9457, 1.0, 0.05426, 1.0, 0.05426, 0.9975, 0.9457, 0.9975, 0.05426, 0.9975, 0.05426, 0.0025, 0.0, 0.0025, 0.0, 0.9975, 0.05426, 0.0025, 0.9457, 0.0025, 0.9457, 0.0, 0.05426, 0.0, 0.9457, 0.0025, 0.9457, 0.9975, 1.0, 0.9975, 1.0, 0.0025, 0.9457, 0.9975, 0.05426, 0.9975, 0.05426, 1.0, 0.9457, 1.0, 0.0, 0.0025, 0.0, 0.0025, 0.05426, 0.0, 0.05426, 0.0, 0.9457, 0.0, 0.9457, 0.0, 1.0, 0.0025, 1.0, 0.0025, 0.05426, 1.0, 0.05426, 1.0, 0.0, 0.9975, 0.0, 0.9975, 1.0, 0.9975, 1.0, 0.9975, 0.9457, 1.0, 0.9457, 1.0, 0.0, 0.0025, 0.0, 0.9975, 0.0, 0.9975, 0.0, 0.0025, 0.9457, 0.0, 0.05426, 0.0, 0.05426, 0.0, 0.9457, 0.0, 0.05426, 0.0025, 0.9457, 0.0025, 0.9457, 0.9975, 0.05426, 0.9975, 1.0, 0.9975, 1.0, 0.0025, 1.0, 0.0025, 1.0, 0.9975, 0.05426, 1.0, 0.9457, 1.0, 0.9457, 1.0, 0.05426, 1.0, 0.05426, 0.0025, 0.05426, 0.9975, 0.9457, 0.9975, 0.9457, 0.0025, 0.0, 0.0025, 0.05426, 0.0, 0.05426, 0.0025, 0.9457, 0.0, 1.0, 0.0025, 0.9457, 0.0025, 0.0, 0.9975, 0.05426, 0.9975, 0.05426, 1.0, 1.0, 0.9975, 0.9457, 1.0, 0.9457, 0.9975, 0.0, 0.0025, 0.05426, 0.0025, 0.05426, 0.0, 0.9457, 0.0, 0.9457, 0.0025, 1.0, 0.0025, 0.0, 0.9975, 0.05426, 1.0, 0.05426, 0.9975, 1.0, 0.9975, 0.9457, 0.9975, 0.9457, 1.0, 0.0, 0.9975, 0.0, 0.0025, 0.05426, 0.0025, 0.05426, 0.9975, 0.05426, 0.0, 0.9457, 0.0, 0.9457, 0.0025, 0.05426, 0.0025, 1.0, 0.0025, 1.0, 0.9975, 0.9457, 0.9975, 0.9457, 0.0025, 0.9457, 1.0, 0.05426, 1.0, 0.05426, 0.9975, 0.9457, 0.9975, 0.05426, 0.9975, 0.05426, 0.0025, 0.0, 0.0025, 0.0, 0.9975, 0.05426, 0.0025, 0.9457, 0.0025, 0.9457, 0.0, 0.05426, 0.0, 0.9457, 0.0025, 0.9457, 0.9975, 1.0, 0.9975, 1.0, 0.0025, 0.9457, 0.9975, 0.05426, 0.9975, 0.05426, 1.0, 0.9457, 1.0, 0.0, 0.0025, 0.0, 0.0025, 0.05426, 0.0, 0.05426, 0.0, 0.9457, 0.0, 0.9457, 0.0, 1.0, 0.0025, 1.0, 0.0025, 0.05426, 1.0, 0.05426, 1.0, 0.0, 0.9975, 0.0, 0.9975, 1.0, 0.9975, 1.0, 0.9975, 0.9457, 1.0, 0.9457, 1.0, 0.0, 0.0025, 0.0, 0.9975, 0.0, 0.9975, 0.0, 0.0025, 0.9457, 0.0, 0.05426, 0.0, 0.05426, 0.0, 0.9457, 0.0, 0.05426, 0.0025, 0.9457, 0.0025, 0.9457, 0.9975, 0.05426, 0.9975, 1.0, 0.9975, 1.0, 0.0025, 1.0, 0.0025, 1.0, 0.9975, 0.05426, 1.0, 0.9457, 1.0, 0.9457, 1.0, 0.05426, 1.0, 0.05426, 0.0025, 0.05426, 0.9975, 0.9457, 0.9975, 0.9457, 0.0025, 0.0, 0.0025, 0.05426, 0.0, 0.05426, 0.0025, 0.9457, 0.0, 1.0, 0.0025, 0.9457, 0.0025, 0.0, 0.9975, 0.05426, 0.9975, 0.05426, 1.0, 1.0, 0.9975, 0.9457, 1.0, 0.9457, 0.9975, 0.0, 0.0025, 0.05426, 0.0025, 0.05426, 0.0, 0.9457, 0.0, 0.9457, 0.0025, 1.0, 0.0025, 0.0, 0.9975, 0.05426, 1.0, 0.05426, 0.9975, 1.0, 0.9975, 0.9457, 0.9975, 0.9457, 1.0, 0.0, 0.9975, 0.0, 0.0025, 0.05426, 0.0025, 0.05426, 0.9975, 0.05426, 0.0, 0.9457, 0.0, 0.9457, 0.0025, 0.05426, 0.0025, 1.0, 0.0025, 1.0, 0.9975, 0.9457, 0.9975, 0.9457, 0.0025, 0.9457, 1.0, 0.05426, 1.0, 0.05426, 0.9975, 0.9457, 0.9975, 0.05426, 0.9975, 0.05426, 0.0025, 0.0, 0.0025, 0.0, 0.9975, 0.05426, 0.0025, 0.9457, 0.0025, 0.9457, 0.0, 0.05426, 0.0, 0.9457, 0.0025, 0.9457, 0.9975, 1.0, 0.9975, 1.0, 0.0025, 0.9457, 0.9975, 0.05426, 0.9975, 0.05426, 1.0, 0.9457, 1.0, 0.0, 0.0025, 0.0, 0.0025, 0.05426, 0.0, 0.05426, 0.0, 0.9457, 0.0, 0.9457, 0.0, 1.0, 0.0025, 1.0, 0.0025, 0.05426, 1.0, 0.05426, 1.0, 0.0, 0.9975, 0.0, 0.9975, 1.0, 0.9975, 1.0, 0.9975, 0.9457, 1.0, 0.9457, 1.0, 0.0, 0.0025, 0.0, 0.9975, 0.0, 0.9975, 0.0, 0.0025, 0.9457, 0.0, 0.05426, 0.0, 0.05426, 0.0, 0.9457, 0.0, 0.05426, 0.0025, 0.9457, 0.0025, 0.9457, 0.9975, 0.05426, 0.9975, 1.0, 0.9975, 1.0, 0.0025, 1.0, 0.0025, 1.0, 0.9975, 0.05426, 1.0, 0.9457, 1.0, 0.9457, 1.0, 0.05426, 1.0, 0.05426, 0.0025, 0.05426, 0.9975, 0.9457, 0.9975, 0.9457, 0.0025, 0.0, 0.0025, 0.05426, 0.0, 0.05426, 0.0025, 0.9457, 0.0, 1.0, 0.0025, 0.9457, 0.0025, 0.0, 0.9975, 0.05426, 0.9975, 0.05426, 1.0, 1.0, 0.9975, 0.9457, 1.0, 0.9457, 0.9975, 0.0, 0.0025, 0.05426, 0.0025, 0.05426, 0.0, 0.9457, 0.0, 0.9457, 0.0025, 1.0, 0.0025, 0.0, 0.9975, 0.05426, 1.0, 0.05426, 0.9975, 1.0, 0.9975, 0.9457, 0.9975, 0.9457, 1.0, 0.0, 0.9975, 0.0, 0.0025, 0.05426, 0.0025, 0.05426, 0.9975, 0.05426, 0.0, 0.9457, 0.0, 0.9457, 0.0025, 0.05426, 0.0025, 1.0, 0.0025, 1.0, 0.9975, 0.9457, 0.9975, 0.9457, 0.0025, 0.9457, 1.0, 0.05426, 1.0, 0.05426, 0.9975, 0.9457, 0.9975, 0.05426, 0.9975, 0.05426, 0.0025, 0.0, 0.0025, 0.0, 0.9975, 0.05426, 0.0025, 0.9457, 0.0025, 0.9457, 0.0, 0.05426, 0.0, 0.9457, 0.0025, 0.9457, 0.9975, 1.0, 0.9975, 1.0, 0.0025, 0.9457, 0.9975, 0.05426, 0.9975, 0.05426, 1.0, 0.9457, 1.0, 0.0, 0.0025, 0.0, 0.0025, 0.05426, 0.0, 0.05426, 0.0, 0.9457, 0.0, 0.9457, 0.0, 1.0, 0.0025, 1.0, 0.0025, 0.05426, 1.0, 0.05426, 1.0, 0.0, 0.9975, 0.0, 0.9975, 1.0, 0.9975, 1.0, 0.9975, 0.9457, 1.0, 0.9457, 1.0, 0.0, 0.0025, 0.0, 0.9975, 0.0, 0.9975, 0.0, 0.0025, 0.9457, 0.0, 0.05426, 0.0, 0.05426, 0.0, 0.9457, 0.0, 0.05426, 0.0025, 0.9457, 0.0025, 0.9457, 0.9975, 0.05426, 0.9975, 1.0, 0.9975, 1.0, 0.0025, 1.0, 0.0025, 1.0, 0.9975, 0.05426, 1.0, 0.9457, 1.0, 0.9457, 1.0, 0.05426, 1.0, 0.05426, 0.0025, 0.05426, 0.9975, 0.9457, 0.9975, 0.9457, 0.0025, 0.0, 0.0025, 0.05426, 0.0, 0.05426, 0.0025, 0.9457, 0.0, 1.0, 0.0025, 0.9457, 0.0025, 0.0, 0.9975, 0.05426, 0.9975, 0.05426, 1.0, 1.0, 0.9975, 0.9457, 1.0, 0.9457, 0.9975, 0.0, 0.0025, 0.05426, 0.0025, 0.05426, 0.0, 0.9457, 0.0, 0.9457, 0.0025, 1.0, 0.0025, 0.0, 0.9975, 0.05426, 1.0, 0.05426, 0.9975, 1.0, 0.9975, 0.9457, 0.9975, 0.9457, 1.0, 0.0, 0.9975, 0.0, 0.0025, 0.05426, 0.0025, 0.05426, 0.9975, 0.05426, 0.0, 0.9457, 0.0, 0.9457, 0.0025, 0.05426, 0.0025, 1.0, 0.0025, 1.0, 0.9975, 0.9457, 0.9975, 0.9457, 0.0025, 0.9457, 1.0, 0.05426, 1.0, 0.05426, 0.9975, 0.9457, 0.9975, 0.05426, 0.9975, 0.05426, 0.0025, 0.0, 0.0025, 0.0, 0.9975, 0.05426, 0.0025, 0.9457, 0.0025, 0.9457, 0.0, 0.05426, 0.0, 0.9457, 0.0025, 0.9457, 0.9975, 1.0, 0.9975, 1.0, 0.0025, 0.9457, 0.9975, 0.05426, 0.9975, 0.05426, 1.0, 0.9457, 1.0, 0.0, 0.0025, 0.0, 0.0025, 0.05426, 0.0, 0.05426, 0.0, 0.9457, 0.0, 0.9457, 0.0, 1.0, 0.0025, 1.0, 0.0025, 0.05426, 1.0, 0.05426, 1.0, 0.0, 0.9975, 0.0, 0.9975, 1.0, 0.9975, 1.0, 0.9975, 0.9457, 1.0, 0.9457, 1.0, 0.0, 0.0025, 0.0, 0.9975, 0.0, 0.9975, 0.0, 0.0025, 0.9457, 0.0, 0.05426, 0.0, 0.05426, 0.0, 0.9457, 0.0, 0.05426, 0.0025, 0.9457, 0.0025, 0.9457, 0.9975, 0.05426, 0.9975, 1.0, 0.9975, 1.0, 0.0025, 1.0, 0.0025, 1.0, 0.9975, 0.05426, 1.0, 0.9457, 1.0, 0.9457, 1.0, 0.05426, 1.0, 0.05426, 0.0025, 0.05426, 0.9975, 0.9457, 0.9975, 0.9457, 0.0025, 0.0, 0.0025, 0.05426, 0.0, 0.05426, 0.0025, 0.9457, 0.0, 1.0, 0.0025, 0.9457, 0.0025, 0.0, 0.9975, 0.05426, 0.9975, 0.05426, 1.0, 1.0, 0.9975, 0.9457, 1.0, 0.9457, 0.9975, 0.0, 0.0025, 0.05426, 0.0025, 0.05426, 0.0, 0.9457, 0.0, 0.9457, 0.0025, 1.0, 0.0025, 0.0, 0.9975, 0.05426, 1.0, 0.05426, 0.9975, 1.0, 0.9975, 0.9457, 0.9975, 0.9457, 1.0, 0.0, 0.9975, 0.0, 0.0025, 0.05426, 0.0025, 0.05426, 0.9975, 0.05426, 0.0, 0.9457, 0.0, 0.9457, 0.0025, 0.05426, 0.0025, 1.0, 0.0025, 1.0, 0.9975, 0.9457, 0.9975, 0.9457, 0.0025, 0.9457, 1.0, 0.05426, 1.0, 0.05426, 0.9975, 0.9457, 0.9975, 0.05426, 0.9975, 0.05426, 0.0025, 0.0, 0.0025, 0.0, 0.9975, 0.05426, 0.0025, 0.9457, 0.0025, 0.9457, 0.0, 0.05426, 0.0, 0.9457, 0.0025, 0.9457, 0.9975, 1.0, 0.9975, 1.0, 0.0025, 0.9457, 0.9975, 0.05426, 0.9975, 0.05426, 1.0, 0.9457, 1.0, 0.0, 0.0025, 0.0, 0.0025, 0.05426, 0.0, 0.05426, 0.0, 0.9457, 0.0, 0.9457, 0.0, 1.0, 0.0025, 1.0, 0.0025, 0.05426, 1.0, 0.05426, 1.0, 0.0, 0.9975, 0.0, 0.9975, 1.0, 0.9975, 1.0, 0.9975, 0.9457, 1.0, 0.9457, 1.0, 0.0, 0.0025, 0.0, 0.9975, 0.0, 0.9975, 0.0, 0.0025, 0.9457, 0.0, 0.05426, 0.0, 0.05426, 0.0, 0.9457, 0.0, 0.05426, 0.0025, 0.9457, 0.0025, 0.9457, 0.9975, 0.05426, 0.9975, 1.0, 0.9975, 1.0, 0.0025, 1.0, 0.0025, 1.0, 0.9975, 0.05426, 1.0, 0.9457, 1.0, 0.9457, 1.0, 0.05426, 1.0, 0.05426, 0.0025, 0.05426, 0.9975, 0.9457, 0.9975, 0.9457, 0.0025, 0.0, 0.0025, 0.05426, 0.0, 0.05426, 0.0025, 0.9457, 0.0, 1.0, 0.0025, 0.9457, 0.0025, 0.0, 0.9975, 0.05426, 0.9975, 0.05426, 1.0, 1.0, 0.9975, 0.9457, 1.0, 0.9457, 0.9975, 0.0, 0.0025, 0.05426, 0.0025, 0.05426, 0.0, 0.9457, 0.0, 0.9457, 0.0025, 1.0, 0.0025, 0.0, 0.9975, 0.05426, 1.0, 0.05426, 0.9975, 1.0, 0.9975, 0.9457, 0.9975, 0.9457, 1.0, 0.0, 0.9975, 0.0, 0.0025, 0.05426, 0.0025, 0.05426, 0.9975, 0.05426, 0.0, 0.9457, 0.0, 0.9457, 0.0025, 0.05426, 0.0025, 1.0, 0.0025, 1.0, 0.9975, 0.9457, 0.9975, 0.9457, 0.0025, 0.9457, 1.0, 0.05426, 1.0, 0.05426, 0.9975, 0.9457, 0.9975, 0.05426, 0.9975, 0.05426, 0.0025, 0.0, 0.0025, 0.0, 0.9975, 0.05426, 0.0025, 0.9457, 0.0025, 0.9457, 0.0, 0.05426, 0.0, 0.9457, 0.0025, 0.9457, 0.9975, 1.0, 0.9975, 1.0, 0.0025, 0.9457, 0.9975, 0.05426, 0.9975, 0.05426, 1.0, 0.9457, 1.0, 0.0, 0.0025, 0.0, 0.0025, 0.05426, 0.0, 0.05426, 0.0, 0.9457, 0.0, 0.9457, 0.0, 1.0, 0.0025, 1.0, 0.0025, 0.05426, 1.0, 0.05426, 1.0, 0.0, 0.9975, 0.0, 0.9975, 1.0, 0.9975, 1.0, 0.9975, 0.9457, 1.0, 0.9457, 1.0, 0.0, 0.0025, 0.0, 0.9975, 0.0, 0.9975, 0.0, 0.0025, 0.9457, 0.0, 0.05426, 0.0, 0.05426, 0.0, 0.9457, 0.0, 0.05426, 0.0025, 0.9457, 0.0025, 0.9457, 0.9975, 0.05426, 0.9975, 1.0, 0.9975, 1.0, 0.0025, 1.0, 0.0025, 1.0, 0.9975, 0.05426, 1.0, 0.9457, 1.0, 0.9457, 1.0, 0.05426, 1.0, 0.05426, 0.0025, 0.05426, 0.9975, 0.9457, 0.9975, 0.9457, 0.0025, 0.0, 0.0025, 0.05426, 0.0, 0.05426, 0.0025, 0.9457, 0.0, 1.0, 0.0025, 0.9457, 0.0025, 0.0, 0.9975, 0.05426, 0.9975, 0.05426, 1.0, 1.0, 0.9975, 0.9457, 1.0, 0.9457, 0.9975, 0.0, 0.0025, 0.05426, 0.0025, 0.05426, 0.0, 0.9457, 0.0, 0.9457, 0.0025, 1.0, 0.0025, 0.0, 0.9975, 0.05426, 1.0, 0.05426, 0.9975, 1.0, 0.9975, 0.9457, 0.9975, 0.9457, 1.0, 0.0, 0.9975, 0.0, 0.0025, 0.05426, 0.0025, 0.05426, 0.9975, 0.05426, 0.0, 0.9457, 0.0, 0.9457, 0.0025, 0.05426, 0.0025, 1.0, 0.0025, 1.0, 0.9975, 0.9457, 0.9975, 0.9457, 0.0025, 0.9457, 1.0, 0.05426, 1.0, 0.05426, 0.9975, 0.9457, 0.9975, 0.05426, 0.9975, 0.05426, 0.0025, 0.0, 0.0025, 0.0, 0.9975, 0.05426, 0.0025, 0.9457, 0.0025, 0.9457, 0.0, 0.05426, 0.0, 0.9457, 0.0025, 0.9457, 0.9975, 1.0, 0.9975, 1.0, 0.0025, 0.9457, 0.9975, 0.05426, 0.9975, 0.05426, 1.0, 0.9457, 1.0, 0.0, 0.0025, 0.0, 0.0025, 0.05426, 0.0, 0.05426, 0.0, 0.9457, 0.0, 0.9457, 0.0, 1.0, 0.0025, 1.0, 0.0025, 0.05426, 1.0, 0.05426, 1.0, 0.0, 0.9975, 0.0, 0.9975, 1.0, 0.9975, 1.0, 0.9975, 0.9457, 1.0, 0.9457, 1.0, 0.0, 0.0025, 0.0, 0.9975, 0.0, 0.9975, 0.0, 0.0025, 0.9457, 0.0, 0.05426, 0.0, 0.05426, 0.0, 0.9457, 0.0, 0.05426, 0.0025, 0.9457, 0.0025, 0.9457, 0.9975, 0.05426, 0.9975, 1.0, 0.9975, 1.0, 0.0025, 1.0, 0.0025, 1.0, 0.9975, 0.05426, 1.0, 0.9457, 1.0, 0.9457, 1.0, 0.05426, 1.0, 0.05426, 0.0025, 0.05426, 0.9975, 0.9457, 0.9975, 0.9457, 0.0025, 0.0, 0.0025, 0.05426, 0.0, 0.05426, 0.0025, 0.9457, 0.0, 1.0, 0.0025, 0.9457, 0.0025, 0.0, 0.9975, 0.05426, 0.9975, 0.05426, 1.0, 1.0, 0.9975, 0.9457, 1.0, 0.9457, 0.9975, 0.0, 0.0025, 0.05426, 0.0025, 0.05426, 0.0, 0.9457, 0.0, 0.9457, 0.0025, 1.0, 0.0025, 0.0, 0.9975, 0.05426, 1.0, 0.05426, 0.9975, 1.0, 0.9975, 0.9457, 0.9975, 0.9457, 1.0, 0.0, 0.9975, 0.0, 0.0025, 0.05426, 0.0025, 0.05426, 0.9975, 0.05426, 0.0, 0.9457, 0.0, 0.9457, 0.0025, 0.05426, 0.0025, 1.0, 0.0025, 1.0, 0.9975, 0.9457, 0.9975, 0.9457, 0.0025, 0.9457, 1.0, 0.05426, 1.0, 0.05426, 0.9975, 0.9457, 0.9975, 0.05426, 0.9975, 0.05426, 0.0025, 0.0, 0.0025, 0.0, 0.9975, 0.05426, 0.0025, 0.9457, 0.0025, 0.9457, 0.0, 0.05426, 0.0, 0.9457, 0.0025, 0.9457, 0.9975, 1.0, 0.9975, 1.0, 0.0025, 0.9457, 0.9975, 0.05426, 0.9975, 0.05426, 1.0, 0.9457, 1.0, 0.0, 0.0025, 0.0, 0.0025, 0.05426, 0.0, 0.05426, 0.0, 0.9457, 0.0, 0.9457, 0.0, 1.0, 0.0025, 1.0, 0.0025, 0.05426, 1.0, 0.05426, 1.0, 0.0, 0.9975, 0.0, 0.9975, 1.0, 0.9975, 1.0, 0.9975, 0.9457, 1.0, 0.9457, 1.0, 0.0, 0.0025, 0.0, 0.9975, 0.0, 0.9975, 0.0, 0.0025, 0.9457, 0.0, 0.05426, 0.0, 0.05426, 0.0, 0.9457, 0.0, 0.05426, 0.0025, 0.9457, 0.0025, 0.9457, 0.9975, 0.05426, 0.9975, 1.0, 0.9975, 1.0, 0.0025, 1.0, 0.0025, 1.0, 0.9975, 0.05426, 1.0, 0.9457, 1.0, 0.9457, 1.0, 0.05426, 1.0, 0.05426, 0.0025, 0.05426, 0.9975, 0.9457, 0.9975, 0.9457, 0.0025, 0.0, 0.0025, 0.05426, 0.0, 0.05426, 0.0025, 0.9457, 0.0, 1.0, 0.0025, 0.9457, 0.0025, 0.0, 0.9975, 0.05426, 0.9975, 0.05426, 1.0, 1.0, 0.9975, 0.9457, 1.0, 0.9457, 0.9975, 0.0, 0.0025, 0.05426, 0.0025, 0.05426, 0.0, 0.9457, 0.0, 0.9457, 0.0025, 1.0, 0.0025, 0.0, 0.9975, 0.05426, 1.0, 0.05426, 0.9975, 1.0, 0.9975, 0.9457, 0.9975, 0.9457, 1.0, 0.0, 0.9975, 0.0, 0.0025, 0.05426, 0.0025, 0.05426, 0.9975, 0.05426, 0.0, 0.9457, 0.0, 0.9457, 0.0025, 0.05426, 0.0025, 1.0, 0.0025, 1.0, 0.9975, 0.9457, 0.9975, 0.9457, 0.0025, 0.9457, 1.0, 0.05426, 1.0, 0.05426, 0.9975, 0.9457, 0.9975, 0.05426, 0.9975, 0.05426, 0.0025, 0.0, 0.0025, 0.0, 0.9975, 0.05426, 0.0025, 0.9457, 0.0025, 0.9457, 0.0, 0.05426, 0.0, 0.9457, 0.0025, 0.9457, 0.9975, 1.0, 0.9975, 1.0, 0.0025, 0.9457, 0.9975, 0.05426, 0.9975, 0.05426, 1.0, 0.9457, 1.0, 0.0, 0.0025, 0.0, 0.0025, 0.05426, 0.0, 0.05426, 0.0, 0.9457, 0.0, 0.9457, 0.0, 1.0, 0.0025, 1.0, 0.0025, 0.05426, 1.0, 0.05426, 1.0, 0.0, 0.9975, 0.0, 0.9975, 1.0, 0.9975, 1.0, 0.9975, 0.9457, 1.0, 0.9457, 1.0, 0.0, 0.0025, 0.0, 0.9975, 0.0, 0.9975, 0.0, 0.0025, 0.9457, 0.0, 0.05426, 0.0, 0.05426, 0.0, 0.9457, 0.0, 0.05426, 0.0025, 0.9457, 0.0025, 0.9457, 0.9975, 0.05426, 0.9975, 1.0, 0.9975, 1.0, 0.0025, 1.0, 0.0025, 1.0, 0.9975, 0.05426, 1.0, 0.9457, 1.0, 0.9457, 1.0, 0.05426, 1.0, 0.05426, 0.0025, 0.05426, 0.9975, 0.9457, 0.9975, 0.9457, 0.0025, 0.0, 0.0025, 0.05426, 0.0, 0.05426, 0.0025, 0.9457, 0.0, 1.0, 0.0025, 0.9457, 0.0025, 0.0, 0.9975, 0.05426, 0.9975, 0.05426, 1.0, 1.0, 0.9975, 0.9457, 1.0, 0.9457, 0.9975, 0.0, 0.0025, 0.05426, 0.0025, 0.05426, 0.0, 0.9457, 0.0, 0.9457, 0.0025, 1.0, 0.0025, 0.0, 0.9975, 0.05426, 1.0, 0.05426, 0.9975, 1.0, 0.9975, 0.9457, 0.9975, 0.9457, 1.0, 0.0, 0.9975, 0.0, 0.0025, 0.05426, 0.0025, 0.05426, 0.9975, 0.05426, 0.0, 0.9457, 0.0, 0.9457, 0.0025, 0.05426, 0.0025, 1.0, 0.0025, 1.0, 0.9975, 0.9457, 0.9975, 0.9457, 0.0025, 0.9457, 1.0, 0.05426, 1.0, 0.05426, 0.9975, 0.9457, 0.9975, 0.05426, 0.9975, 0.05426, 0.0025, 0.0, 0.0025, 0.0, 0.9975, 0.05426, 0.0025, 0.9457, 0.0025, 0.9457, 0.0, 0.05426, 0.0, 0.9457, 0.0025, 0.9457, 0.9975, 1.0, 0.9975, 1.0, 0.0025, 0.9457, 0.9975, 0.05426, 0.9975, 0.05426, 1.0, 0.9457, 1.0, 0.0, 0.0025, 0.0, 0.0025, 0.05426, 0.0, 0.05426, 0.0, 0.9457, 0.0, 0.9457, 0.0, 1.0, 0.0025, 1.0, 0.0025, 0.05426, 1.0, 0.05426, 1.0, 0.0, 0.9975, 0.0, 0.9975, 1.0, 0.9975, 1.0, 0.9975, 0.9457, 1.0, 0.9457, 1.0, 0.0, 0.0025, 0.0, 0.9975, 0.0, 0.9975, 0.0, 0.0025, 0.9457, 0.0, 0.05426, 0.0, 0.05426, 0.0, 0.9457, 0.0, 0.05426, 0.0025, 0.9457, 0.0025, 0.9457, 0.9975, 0.05426, 0.9975, 1.0, 0.9975, 1.0, 0.0025, 1.0, 0.0025, 1.0, 0.9975, 0.05426, 1.0, 0.9457, 1.0, 0.9457, 1.0, 0.05426, 1.0, 0.05426, 0.0025, 0.05426, 0.9975, 0.9457, 0.9975, 0.9457, 0.0025, 0.0, 0.0025, 0.05426, 0.0, 0.05426, 0.0025, 0.9457, 0.0, 1.0, 0.0025, 0.9457, 0.0025, 0.0, 0.9975, 0.05426, 0.9975, 0.05426, 1.0, 1.0, 0.9975, 0.9457, 1.0, 0.9457, 0.9975, 0.0, 0.0025, 0.05426, 0.0025, 0.05426, 0.0, 0.9457, 0.0, 0.9457, 0.0025, 1.0, 0.0025, 0.0, 0.9975, 0.05426, 1.0, 0.05426, 0.9975, 1.0, 0.9975, 0.9457, 0.9975, 0.9457, 1.0, 0.0, 0.9975, 0.0, 0.0025, 0.05426, 0.0025, 0.05426, 0.9975, 0.05426, 0.0, 0.9457, 0.0, 0.9457, 0.0025, 0.05426, 0.0025, 1.0, 0.0025, 1.0, 0.9975, 0.9457, 0.9975, 0.9457, 0.0025, 0.9457, 1.0, 0.05426, 1.0, 0.05426, 0.9975, 0.9457, 0.9975, 0.05426, 0.9975, 0.05426, 0.0025, 0.0, 0.0025, 0.0, 0.9975, 0.05426, 0.0025, 0.9457, 0.0025, 0.9457, 0.0, 0.05426, 0.0, 0.9457, 0.0025, 0.9457, 0.9975, 1.0, 0.9975, 1.0, 0.0025, 0.9457, 0.9975, 0.05426, 0.9975, 0.05426, 1.0, 0.9457, 1.0, 0.0, 0.0025, 0.0, 0.0025, 0.05426, 0.0, 0.05426, 0.0, 0.9457, 0.0, 0.9457, 0.0, 1.0, 0.0025, 1.0, 0.0025, 0.05426, 1.0, 0.05426, 1.0, 0.0, 0.9975, 0.0, 0.9975, 1.0, 0.9975, 1.0, 0.9975, 0.9457, 1.0, 0.9457, 1.0, 0.0, 0.0025, 0.0, 0.9975, 0.0, 0.9975, 0.0, 0.0025, 0.9457, 0.0, 0.05426, 0.0, 0.05426, 0.0, 0.9457, 0.0, 0.05426, 0.0025, 0.9457, 0.0025, 0.9457, 0.9975, 0.05426, 0.9975, 1.0, 0.9975, 1.0, 0.0025, 1.0, 0.0025, 1.0, 0.9975, 0.05426, 1.0, 0.9457, 1.0, 0.9457, 1.0, 0.05426, 1.0, 0.05426, 0.0025, 0.05426, 0.9975, 0.9457, 0.9975, 0.9457, 0.0025, 0.0, 0.0025, 0.05426, 0.0, 0.05426, 0.0025, 0.9457, 0.0, 1.0, 0.0025, 0.9457, 0.0025, 0.0, 0.9975, 0.05426, 0.9975, 0.05426, 1.0, 1.0, 0.9975, 0.9457, 1.0, 0.9457, 0.9975, 0.0, 0.0025, 0.05426, 0.0025, 0.05426, 0.0, 0.9457, 0.0, 0.9457, 0.0025, 1.0, 0.0025, 0.0, 0.9975, 0.05426, 1.0, 0.05426, 0.9975, 1.0, 0.9975, 0.9457, 0.9975, 0.9457, 1.0, 0.0, 0.9975, 0.0, 0.0025, 0.05426, 0.0025, 0.05426, 0.9975, 0.05426, 0.0, 0.9457, 0.0, 0.9457, 0.0025, 0.05426, 0.0025, 1.0, 0.0025, 1.0, 0.9975, 0.9457, 0.9975, 0.9457, 0.0025, 0.9457, 1.0, 0.05426, 1.0, 0.05426, 0.9975, 0.9457, 0.9975, 0.05426, 0.9975, 0.05426, 0.0025, 0.0, 0.0025, 0.0, 0.9975, 0.05426, 0.0025, 0.9457, 0.0025, 0.9457, 0.0, 0.05426, 0.0, 0.9457, 0.0025, 0.9457, 0.9975, 1.0, 0.9975, 1.0, 0.0025, 0.9457, 0.9975, 0.05426, 0.9975, 0.05426, 1.0, 0.9457, 1.0, 0.0, 0.0025, 0.0, 0.0025, 0.05426, 0.0, 0.05426, 0.0, 0.9457, 0.0, 0.9457, 0.0, 1.0, 0.0025, 1.0, 0.0025, 0.05426, 1.0, 0.05426, 1.0, 0.0, 0.9975, 0.0, 0.9975, 1.0, 0.9975, 1.0, 0.9975, 0.9457, 1.0, 0.9457, 1.0, 0.0, 0.0025, 0.0, 0.9975, 0.0, 0.9975, 0.0, 0.0025, 0.9457, 0.0, 0.05426, 0.0, 0.05426, 0.0, 0.9457, 0.0, 0.05426, 0.0025, 0.9457, 0.0025, 0.9457, 0.9975, 0.05426, 0.9975, 1.0, 0.9975, 1.0, 0.0025, 1.0, 0.0025, 1.0, 0.9975, 0.05426, 1.0, 0.9457, 1.0, 0.9457, 1.0, 0.05426, 1.0, 0.05426, 0.0025, 0.05426, 0.9975, 0.9457, 0.9975, 0.9457, 0.0025, 0.0, 0.0025, 0.05426, 0.0, 0.05426, 0.0025, 0.9457, 0.0, 1.0, 0.0025, 0.9457, 0.0025, 0.0, 0.9975, 0.05426, 0.9975, 0.05426, 1.0, 1.0, 0.9975, 0.9457, 1.0, 0.9457, 0.9975, 0.0, 0.0025, 0.05426, 0.0025, 0.05426, 0.0, 0.9457, 0.0, 0.9457, 0.0025, 1.0, 0.0025, 0.0, 0.9975, 0.05426, 1.0, 0.05426, 0.9975, 1.0, 0.9975, 0.9457, 0.9975, 0.9457, 1.0, 0.0, 0.9975, 0.0, 0.0025, 0.05426, 0.0025, 0.05426, 0.9975, 0.05426, 0.0, 0.9457, 0.0, 0.9457, 0.0025, 0.05426, 0.0025, 1.0, 0.0025, 1.0, 0.9975, 0.9457, 0.9975, 0.9457, 0.0025, 0.9457, 1.0, 0.05426, 1.0, 0.05426, 0.9975, 0.9457, 0.9975, 0.05426, 0.9975, 0.05426, 0.0025, 0.0, 0.0025, 0.0, 0.9975, 0.05426, 0.0025, 0.9457, 0.0025, 0.9457, 0.0, 0.05426, 0.0, 0.9457, 0.0025, 0.9457, 0.9975, 1.0, 0.9975, 1.0, 0.0025, 0.9457, 0.9975, 0.05426, 0.9975, 0.05426, 1.0, 0.9457, 1.0, 0.0, 0.0025, 0.0, 0.0025, 0.05426, 0.0, 0.05426, 0.0, 0.9457, 0.0, 0.9457, 0.0, 1.0, 0.0025, 1.0, 0.0025, 0.05426, 1.0, 0.05426, 1.0, 0.0, 0.9975, 0.0, 0.9975, 1.0, 0.9975, 1.0, 0.9975, 0.9457, 1.0, 0.9457, 1.0, 0.0, 0.0025, 0.0, 0.9975, 0.0, 0.9975, 0.0, 0.0025, 0.9457, 0.0, 0.05426, 0.0, 0.05426, 0.0, 0.9457, 0.0, 0.05426, 0.0025, 0.9457, 0.0025, 0.9457, 0.9975, 0.05426, 0.9975, 1.0, 0.9975, 1.0, 0.0025, 1.0, 0.0025, 1.0, 0.9975, 0.05426, 1.0, 0.9457, 1.0, 0.9457, 1.0, 0.05426, 1.0, 0.05426, 0.0025, 0.05426, 0.9975, 0.9457, 0.9975, 0.9457, 0.0025, 0.0, 0.0025, 0.05426, 0.0, 0.05426, 0.0025, 0.9457, 0.0, 1.0, 0.0025, 0.9457, 0.0025, 0.0, 0.9975, 0.05426, 0.9975, 0.05426, 1.0, 1.0, 0.9975, 0.9457, 1.0, 0.9457, 0.9975, 0.0, 0.0025, 0.05426, 0.0025, 0.05426, 0.0, 0.9457, 0.0, 0.9457, 0.0025, 1.0, 0.0025, 0.0, 0.9975, 0.05426, 1.0, 0.05426, 0.9975, 1.0, 0.9975, 0.9457, 0.9975, 0.9457, 1.0, 0.0, 0.9975, 0.0, 0.0025, 0.05426, 0.0025, 0.05426, 0.9975, 0.05426, 0.0, 0.9457, 0.0, 0.9457, 0.0025, 0.05426, 0.0025, 1.0, 0.0025, 1.0, 0.9975, 0.9457, 0.9975, 0.9457, 0.0025, 0.9457, 1.0, 0.05426, 1.0, 0.05426, 0.9975, 0.9457, 0.9975, 0.05426, 0.9975, 0.05426, 0.0025, 0.0, 0.0025, 0.0, 0.9975, 0.05426, 0.0025, 0.9457, 0.0025, 0.9457, 0.0, 0.05426, 0.0, 0.9457, 0.0025, 0.9457, 0.9975, 1.0, 0.9975, 1.0, 0.0025, 0.9457, 0.9975, 0.05426, 0.9975, 0.05426, 1.0, 0.9457, 1.0, 0.0, 0.0025, 0.0, 0.0025, 0.05426, 0.0, 0.05426, 0.0, 0.9457, 0.0, 0.9457, 0.0, 1.0, 0.0025, 1.0, 0.0025, 0.05426, 1.0, 0.05426, 1.0, 0.0, 0.9975, 0.0, 0.9975, 1.0, 0.9975, 1.0, 0.9975, 0.9457, 1.0, 0.9457, 1.0, 0.0, 0.0025, 0.0, 0.9975, 0.0, 0.9975, 0.0, 0.0025, 0.9925, 0.0, 0.0075, 0.0, 0.0075, 0.0, 0.9925, 0.0, 0.0075, 0.0075, 0.9925, 0.0075, 0.9925, 0.9925, 0.0075, 0.9925, 1.0, 0.9925, 1.0, 0.0075, 1.0, 0.0075, 1.0, 0.9925, 0.0075, 1.0, 0.9925, 1.0, 0.9925, 1.0, 0.0075, 1.0, 0.0075, 0.0075, 0.0075, 0.9925, 0.9925, 0.9925, 0.9925, 0.0075, 0.0, 0.0075, 0.0075, 0.0, 0.0075, 0.0075, 0.9925, 0.0, 1.0, 0.0075, 0.9925, 0.0075, 0.0, 0.9925, 0.0075, 0.9925, 0.0075, 1.0, 1.0, 0.9925, 0.9925, 1.0, 0.9925, 0.9925, 0.0, 0.0075, 0.0075, 0.0075, 0.0075, 0.0, 0.9925, 0.0, 0.9925, 0.0075, 1.0, 0.0075, 0.0, 0.9925, 0.0075, 1.0, 0.0075, 0.9925, 1.0, 0.9925, 0.9925, 0.9925, 0.9925, 1.0, 0.0, 0.9925, 0.0, 0.0075, 0.0075, 0.0075, 0.0075, 0.9925, 0.0075, 0.0, 0.9925, 0.0, 0.9925, 0.0075, 0.0075, 0.0075, 1.0, 0.0075, 1.0, 0.9925, 0.9925, 0.9925, 0.9925, 0.0075, 0.9925, 1.0, 0.0075, 1.0, 0.0075, 0.9925, 0.9925, 0.9925, 0.0075, 0.9925, 0.0075, 0.0075, 0.0, 0.0075, 0.0, 0.9925, 0.0075, 0.0075, 0.9925, 0.0075, 0.9925, 0.0, 0.0075, 0.0, 0.9925, 0.0075, 0.9925, 0.9925, 1.0, 0.9925, 1.0, 0.0075, 0.9925, 0.9925, 0.0075, 0.9925, 0.0075, 1.0, 0.9925, 1.0, 0.0, 0.0075, 0.0, 0.0075, 0.0075, 0.0, 0.0075, 0.0, 0.9925, 0.0, 0.9925, 0.0, 1.0, 0.0075, 1.0, 0.0075, 0.0075, 1.0, 0.0075, 1.0, 0.0, 0.9925, 0.0, 0.9925, 1.0, 0.9925, 1.0, 0.9925, 0.9925, 1.0, 0.9925, 1.0, 0.0, 0.0075, 0.0, 0.9925, 0.0, 0.9925, 0.0, 0.0075])
me_plane_006.materials.append(mat_material_067)
me_plane_006.materials.append(mat_material_068)
me_plane_006.update()

# ---- objects
ob_floor = bpy.data.objects.new('Floor', me_plane_006)

# ---- transforms, parenting, visibility, modifiers, constraints
ob_floor.location = (-2.641, 0.0, 0.02302)
ob_floor.scale = (2.74, 2.74, 1.0)

# ---- collection membership
col_collection.objects.link(ob_floor)

# ---- scene / render settings (as saved in the file)
scene.frame_start = 1; scene.frame_end = 250; scene.frame_set(1)
scene.render.engine = 'BLENDER_EEVEE_NEXT'
scene.cycles.sampling_pattern = 'TABULATED_SOBOL'
scene.eevee.ray_tracing_options.trace_max_roughness = 0.0
bpy.context.view_layer.update()

# ---- added for rendering (the .blend has no active camera and no usable light): camera, sun
cam_auto = bpy.data.cameras.new('AutoCamera')
cam_auto.lens = 50.0
cam_auto.sensor_width = 36.0
cam_auto.clip_end = 1000.0
ob_auto_camera = bpy.data.objects.new('AutoCamera', cam_auto)
scene.collection.objects.link(ob_auto_camera)
ob_auto_camera.location = (7.28326, -8.73991, 5.75812)
ob_auto_camera.rotation_euler = (1.09748, -7.21219e-08, 0.694738)
scene.camera = ob_auto_camera
light_auto_sun = bpy.data.lights.new('AutoSun', 'SUN')
light_auto_sun.energy = 3.0
light_auto_sun.angle = 0.0523599
ob_auto_sun = bpy.data.objects.new('AutoSun', light_auto_sun)
scene.collection.objects.link(ob_auto_sun)
ob_auto_sun.rotation_euler = (0.872665, 0.174533, 0.523599)
bpy.context.view_layer.update()
